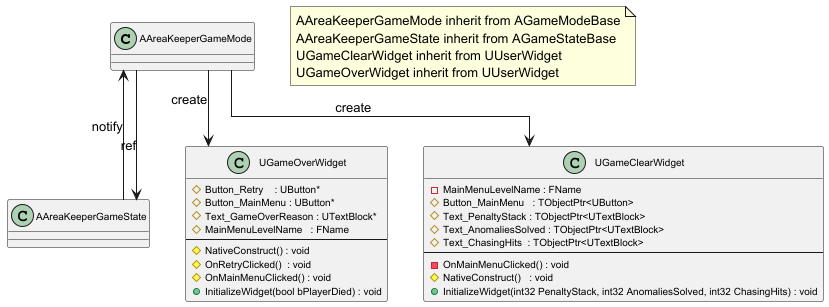

The diagram above was rendered by PlantUML. Its source (embedded in the PNG):
@startuml
top to bottom direction
skinparam classFontSize 11
skinparam classAttributeFontSize 10
skinparam packagePadding 3
skinparam rectangle {
  BorderColor Black
  BackgroundColor White
}
skinparam linetype ortho

' skinparam classAttributeIconSize 0

' ----- GameMode / GameState -----
class AAreaKeeperGameMode {

}

class AAreaKeeperGameState {

}

' ----- Widgets -----
class UGameOverWidget{
    # Button_Retry    : UButton*
    # Button_MainMenu : UButton*
    # Text_GameOverReason : UTextBlock*
    # MainMenuLevelName   : FName
    --
    # NativeConstruct() : void
    # OnRetryClicked()  : void
    # OnMainMenuClicked() : void
    + InitializeWidget(bool bPlayerDied) : void
}

class UGameClearWidget{
    - MainMenuLevelName : FName
    # Button_MainMenu   : TObjectPtr<UButton>
    # Text_PenaltyStack : TObjectPtr<UTextBlock>
    # Text_AnomaliesSolved : TObjectPtr<UTextBlock>
    # Text_ChasingHits  : TObjectPtr<UTextBlock>
    --
    - OnMainMenuClicked() : void
    # NativeConstruct()   : void
    + InitializeWidget(int32 PenaltyStack, int32 AnomaliesSolved, int32 ChasingHits) : void
}

note as N1
    AAreaKeeperGameMode inherit from AGameModeBase
    AAreaKeeperGameState inherit from AGameStateBase
    UGameClearWidget inherit from UUserWidget
    UGameOverWidget inherit from UUserWidget
end note

' ----- 상속 관계 -----

' ----- 연관 관계 (한 단어로 단순화) -----
AAreaKeeperGameMode --> UGameOverWidget  : create
AAreaKeeperGameMode --> UGameClearWidget : create
AAreaKeeperGameMode --> AAreaKeeperGameState : ref
AAreaKeeperGameState --> AAreaKeeperGameMode : notify

@enduml